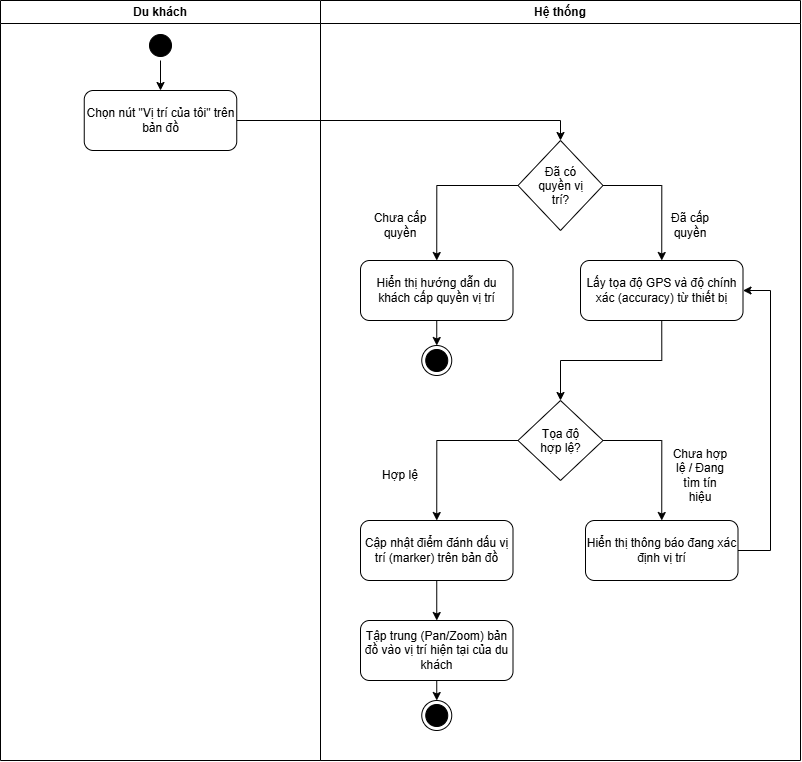

The diagram above was exported from draw.io. Its source (the exported page's mxGraphModel, read from the mxfile embedded in the PNG):
<mxGraphModel dx="753" dy="458" grid="1" gridSize="10" guides="1" tooltips="1" connect="1" arrows="1" fold="1" page="1" pageScale="1" pageWidth="850" pageHeight="1100" math="0" shadow="0">
  <root>
    <mxCell id="0" />
    <mxCell id="1" parent="0" />
    <mxCell id="f3wA9gV-O5e5bCPdZ5Ud-7" parent="1" style="swimlane;whiteSpace=wrap;html=1;startSize=23;" value="Du khách" vertex="1">
      <mxGeometry height="760" width="320" x="80" y="80" as="geometry" />
    </mxCell>
    <mxCell id="EaufEtur421DVzWBXrY_-1" edge="1" parent="f3wA9gV-O5e5bCPdZ5Ud-7" source="f3wA9gV-O5e5bCPdZ5Ud-9" style="edgeStyle=orthogonalEdgeStyle;rounded=0;orthogonalLoop=1;jettySize=auto;html=1;exitX=0.5;exitY=1;exitDx=0;exitDy=0;entryX=0.5;entryY=0;entryDx=0;entryDy=0;defaultLabelBackgroundColor=page;" target="3K2VOXr9R0M1gW1RNWDr-1">
      <mxGeometry relative="1" as="geometry" />
    </mxCell>
    <mxCell id="f3wA9gV-O5e5bCPdZ5Ud-9" parent="f3wA9gV-O5e5bCPdZ5Ud-7" style="ellipse;html=1;shape=startState;fillColor=#000000;strokeColor=#000000;" value="" vertex="1">
      <mxGeometry height="30" width="30" x="145" y="30" as="geometry" />
    </mxCell>
    <mxCell id="3K2VOXr9R0M1gW1RNWDr-1" parent="f3wA9gV-O5e5bCPdZ5Ud-7" style="rounded=1;whiteSpace=wrap;html=1;roundedPerimeter=1;" value="Chọn nút &quot;Vị trí của tôi&quot; trên bản đồ" vertex="1">
      <mxGeometry height="60" width="152.5" x="83.75" y="90" as="geometry" />
    </mxCell>
    <mxCell id="f3wA9gV-O5e5bCPdZ5Ud-8" parent="1" style="swimlane;whiteSpace=wrap;html=1;" value="Hệ thống" vertex="1">
      <mxGeometry height="760" width="480" x="400" y="80" as="geometry" />
    </mxCell>
    <mxCell id="8WHhDUkdeqbvLJ7gfsw_-5" edge="1" parent="f3wA9gV-O5e5bCPdZ5Ud-8" source="8WHhDUkdeqbvLJ7gfsw_-1" style="edgeStyle=orthogonalEdgeStyle;rounded=0;orthogonalLoop=1;jettySize=auto;html=1;exitX=0;exitY=0.5;exitDx=0;exitDy=0;entryX=0.5;entryY=0;entryDx=0;entryDy=0;defaultLabelBackgroundColor=page;" target="8WHhDUkdeqbvLJ7gfsw_-3">
      <mxGeometry relative="1" as="geometry" />
    </mxCell>
    <mxCell id="8WHhDUkdeqbvLJ7gfsw_-6" edge="1" parent="f3wA9gV-O5e5bCPdZ5Ud-8" source="8WHhDUkdeqbvLJ7gfsw_-1" style="edgeStyle=orthogonalEdgeStyle;rounded=0;orthogonalLoop=1;jettySize=auto;html=1;exitX=1;exitY=0.5;exitDx=0;exitDy=0;entryX=0.5;entryY=0;entryDx=0;entryDy=0;defaultLabelBackgroundColor=page;" target="8WHhDUkdeqbvLJ7gfsw_-4">
      <mxGeometry relative="1" as="geometry" />
    </mxCell>
    <mxCell id="8WHhDUkdeqbvLJ7gfsw_-1" parent="f3wA9gV-O5e5bCPdZ5Ud-8" style="rhombus;whiteSpace=wrap;html=1;shapeInside=1;" value="Đã có quyền vị trí?" vertex="1">
      <mxGeometry height="90" width="85" x="197.5" y="140" as="geometry" />
    </mxCell>
    <mxCell id="8WHhDUkdeqbvLJ7gfsw_-3" parent="f3wA9gV-O5e5bCPdZ5Ud-8" style="rounded=1;whiteSpace=wrap;html=1;roundedPerimeter=1;" value="Hiển thị hướng dẫn du khách cấp quyền vị trí" vertex="1">
      <mxGeometry height="60" width="152.5" x="40" y="260" as="geometry" />
    </mxCell>
    <mxCell id="8WHhDUkdeqbvLJ7gfsw_-10" edge="1" parent="f3wA9gV-O5e5bCPdZ5Ud-8" source="8WHhDUkdeqbvLJ7gfsw_-4" style="edgeStyle=orthogonalEdgeStyle;rounded=0;orthogonalLoop=1;jettySize=auto;html=1;exitX=0.5;exitY=1;exitDx=0;exitDy=0;entryX=0.5;entryY=0;entryDx=0;entryDy=0;defaultLabelBackgroundColor=page;" target="8WHhDUkdeqbvLJ7gfsw_-9">
      <mxGeometry relative="1" as="geometry" />
    </mxCell>
    <mxCell id="8WHhDUkdeqbvLJ7gfsw_-4" parent="f3wA9gV-O5e5bCPdZ5Ud-8" style="rounded=1;whiteSpace=wrap;html=1;roundedPerimeter=1;" value="Lấy tọa độ GPS và độ chính xác (accuracy) từ thiết bị" vertex="1">
      <mxGeometry height="60" width="162.5" x="260" y="260" as="geometry" />
    </mxCell>
    <mxCell id="8WHhDUkdeqbvLJ7gfsw_-7" parent="f3wA9gV-O5e5bCPdZ5Ud-8" style="text;html=1;whiteSpace=wrap;strokeColor=none;fillColor=none;align=center;verticalAlign=middle;rounded=0;" value="Chưa cấp quyền" vertex="1">
      <mxGeometry height="30" width="60" x="50" y="210" as="geometry" />
    </mxCell>
    <mxCell id="f3wA9gV-O5e5bCPdZ5Ud-35" parent="f3wA9gV-O5e5bCPdZ5Ud-8" style="ellipse;html=1;shape=endState;fillColor=#000000;strokeColor=#000000;" value="" vertex="1">
      <mxGeometry height="30" width="30" x="101.25" y="345" as="geometry" />
    </mxCell>
    <mxCell id="Mtnmo3D12SsfSmxhxBgS-9" edge="1" parent="f3wA9gV-O5e5bCPdZ5Ud-8" source="8WHhDUkdeqbvLJ7gfsw_-3" style="edgeStyle=orthogonalEdgeStyle;rounded=0;orthogonalLoop=1;jettySize=auto;html=1;exitX=0.5;exitY=1;exitDx=0;exitDy=0;entryX=0.5;entryY=0;entryDx=0;entryDy=0;defaultLabelBackgroundColor=page;" target="f3wA9gV-O5e5bCPdZ5Ud-35">
      <mxGeometry relative="1" x="0.9076" as="geometry">
        <mxPoint x="-160.0000000000001" y="430.0000000000001" as="sourcePoint" />
      </mxGeometry>
    </mxCell>
    <mxCell id="8WHhDUkdeqbvLJ7gfsw_-8" parent="f3wA9gV-O5e5bCPdZ5Ud-8" style="text;html=1;whiteSpace=wrap;strokeColor=none;fillColor=none;align=center;verticalAlign=middle;rounded=0;" value="Đã cấp quyền" vertex="1">
      <mxGeometry height="30" width="60" x="340" y="210" as="geometry" />
    </mxCell>
    <mxCell id="8WHhDUkdeqbvLJ7gfsw_-12" edge="1" parent="f3wA9gV-O5e5bCPdZ5Ud-8" source="8WHhDUkdeqbvLJ7gfsw_-9" style="edgeStyle=orthogonalEdgeStyle;rounded=0;orthogonalLoop=1;jettySize=auto;html=1;exitX=1;exitY=0.5;exitDx=0;exitDy=0;entryX=0.5;entryY=0;entryDx=0;entryDy=0;defaultLabelBackgroundColor=page;" target="8WHhDUkdeqbvLJ7gfsw_-11">
      <mxGeometry relative="1" as="geometry" />
    </mxCell>
    <mxCell id="8WHhDUkdeqbvLJ7gfsw_-17" edge="1" parent="f3wA9gV-O5e5bCPdZ5Ud-8" source="8WHhDUkdeqbvLJ7gfsw_-9" style="edgeStyle=orthogonalEdgeStyle;rounded=0;orthogonalLoop=1;jettySize=auto;html=1;exitX=0;exitY=0.5;exitDx=0;exitDy=0;entryX=0.5;entryY=0;entryDx=0;entryDy=0;defaultLabelBackgroundColor=page;" target="8WHhDUkdeqbvLJ7gfsw_-15">
      <mxGeometry relative="1" as="geometry" />
    </mxCell>
    <mxCell id="8WHhDUkdeqbvLJ7gfsw_-9" parent="f3wA9gV-O5e5bCPdZ5Ud-8" style="rhombus;whiteSpace=wrap;html=1;shapeInside=1;" value="Tọa độ hợp lệ?" vertex="1">
      <mxGeometry height="80" width="85" x="197.5" y="400" as="geometry" />
    </mxCell>
    <mxCell id="8WHhDUkdeqbvLJ7gfsw_-13" edge="1" parent="f3wA9gV-O5e5bCPdZ5Ud-8" source="8WHhDUkdeqbvLJ7gfsw_-11" style="edgeStyle=orthogonalEdgeStyle;rounded=0;orthogonalLoop=1;jettySize=auto;html=1;exitX=1;exitY=0.5;exitDx=0;exitDy=0;entryX=1;entryY=0.5;entryDx=0;entryDy=0;defaultLabelBackgroundColor=page;" target="8WHhDUkdeqbvLJ7gfsw_-4">
      <mxGeometry relative="1" as="geometry">
        <Array as="points">
          <mxPoint x="450" y="550" />
          <mxPoint x="450" y="290" />
        </Array>
      </mxGeometry>
    </mxCell>
    <mxCell id="8WHhDUkdeqbvLJ7gfsw_-11" parent="f3wA9gV-O5e5bCPdZ5Ud-8" style="rounded=1;whiteSpace=wrap;html=1;roundedPerimeter=1;" value="Hiển thị thông báo đang xác định vị trí" vertex="1">
      <mxGeometry height="60" width="152.5" x="265" y="520" as="geometry" />
    </mxCell>
    <mxCell id="8WHhDUkdeqbvLJ7gfsw_-14" parent="f3wA9gV-O5e5bCPdZ5Ud-8" style="text;html=1;whiteSpace=wrap;strokeColor=none;fillColor=none;align=center;verticalAlign=middle;rounded=0;" value="Chưa hợp lệ / Đang tìm tín hiệu" vertex="1">
      <mxGeometry height="30" width="60" x="350" y="460" as="geometry" />
    </mxCell>
    <mxCell id="8WHhDUkdeqbvLJ7gfsw_-20" edge="1" parent="f3wA9gV-O5e5bCPdZ5Ud-8" source="8WHhDUkdeqbvLJ7gfsw_-15" style="edgeStyle=orthogonalEdgeStyle;rounded=0;orthogonalLoop=1;jettySize=auto;html=1;exitX=0.5;exitY=1;exitDx=0;exitDy=0;entryX=0.5;entryY=0;entryDx=0;entryDy=0;defaultLabelBackgroundColor=page;" target="8WHhDUkdeqbvLJ7gfsw_-19">
      <mxGeometry relative="1" as="geometry" />
    </mxCell>
    <mxCell id="8WHhDUkdeqbvLJ7gfsw_-15" parent="f3wA9gV-O5e5bCPdZ5Ud-8" style="rounded=1;whiteSpace=wrap;html=1;roundedPerimeter=1;" value="Cập nhật điểm đánh dấu vị trí (marker) trên bản đồ" vertex="1">
      <mxGeometry height="60" width="152.5" x="40" y="520" as="geometry" />
    </mxCell>
    <mxCell id="8WHhDUkdeqbvLJ7gfsw_-18" parent="f3wA9gV-O5e5bCPdZ5Ud-8" style="text;html=1;whiteSpace=wrap;strokeColor=none;fillColor=none;align=center;verticalAlign=middle;rounded=0;" value="Hợp lệ" vertex="1">
      <mxGeometry height="30" width="60" x="50" y="460" as="geometry" />
    </mxCell>
    <mxCell id="8WHhDUkdeqbvLJ7gfsw_-22" edge="1" parent="f3wA9gV-O5e5bCPdZ5Ud-8" source="8WHhDUkdeqbvLJ7gfsw_-19" style="edgeStyle=orthogonalEdgeStyle;rounded=0;orthogonalLoop=1;jettySize=auto;html=1;exitX=0.5;exitY=1;exitDx=0;exitDy=0;entryX=0.5;entryY=0;entryDx=0;entryDy=0;defaultLabelBackgroundColor=page;" target="8WHhDUkdeqbvLJ7gfsw_-21">
      <mxGeometry relative="1" as="geometry" />
    </mxCell>
    <mxCell id="8WHhDUkdeqbvLJ7gfsw_-19" parent="f3wA9gV-O5e5bCPdZ5Ud-8" style="rounded=1;whiteSpace=wrap;html=1;roundedPerimeter=1;" value="Tập trung (Pan/Zoom) bản đồ vào vị trí hiện tại của du khách" vertex="1">
      <mxGeometry height="60" width="152.5" x="40" y="620" as="geometry" />
    </mxCell>
    <mxCell id="8WHhDUkdeqbvLJ7gfsw_-21" parent="f3wA9gV-O5e5bCPdZ5Ud-8" style="ellipse;html=1;shape=endState;fillColor=#000000;strokeColor=#000000;" value="" vertex="1">
      <mxGeometry height="30" width="30" x="101.25" y="700" as="geometry" />
    </mxCell>
    <mxCell id="8WHhDUkdeqbvLJ7gfsw_-2" edge="1" parent="1" source="3K2VOXr9R0M1gW1RNWDr-1" style="edgeStyle=orthogonalEdgeStyle;rounded=0;orthogonalLoop=1;jettySize=auto;html=1;exitX=1;exitY=0.5;exitDx=0;exitDy=0;entryX=0.5;entryY=0;entryDx=0;entryDy=0;defaultLabelBackgroundColor=page;" target="8WHhDUkdeqbvLJ7gfsw_-1">
      <mxGeometry relative="1" as="geometry" />
    </mxCell>
  </root>
</mxGraphModel>